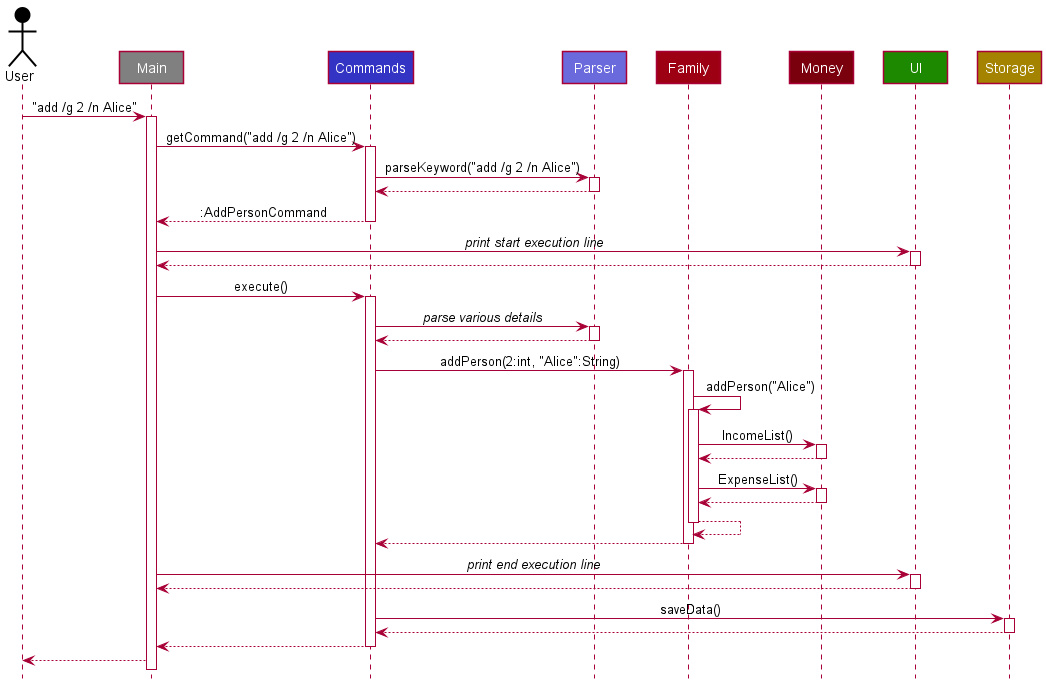

The diagram above was rendered by PlantUML. Its source (embedded in the PNG):
@startuml
!include style.puml

Actor User USER_COLOR
Participant Main #grey
Participant Commands LOGIC_COLOR
Participant "Parser" as Parser LOGIC_COLOR_T2
Participant Family MODEL_COLOR
Participant Money MODEL_COLOR_T3
Participant UI UI_COLOR
Participant Storage STORAGE_COLOR

User -> Main : "add /g 2 /n Alice"

activate Main
Main -> Commands : getCommand("add /g 2 /n Alice")

activate Commands
Commands -> Parser : parseKeyword("add /g 2 /n Alice")

activate Parser
Parser --> Commands
deactivate Parser

Commands --> Main : :AddPersonCommand
deactivate Commands

Main -> UI : //print start execution line//
activate UI
UI --> Main
deactivate UI

Main -> Commands : execute()
activate Commands

Commands -> Parser : //parse various details//
activate Parser
Parser --> Commands
deactivate Parser

Commands -> Family : addPerson(2:int, "Alice":String)
activate Family

Family -> Family : addPerson("Alice")
activate Family

Family -> Money : IncomeList()
activate Money
Money --> Family
deactivate Money

Family -> Money : ExpenseList()
activate Money
Money --> Family
deactivate Money

Family --> Family
deactivate Family

Family --> Commands
deactivate Family

Main -> UI : //print end execution line//
activate UI
UI --> Main
deactivate UI

Commands -> Storage : saveData()
activate Storage
Storage --> Commands
deactivate Storage

Commands --> Main
deactivate Commands

Main --> User

@enduml